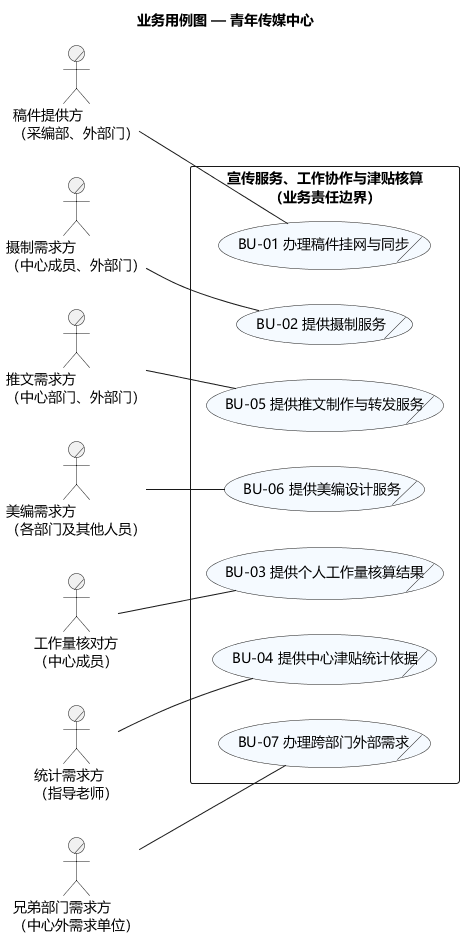

The diagram above was rendered by PlantUML. Its source (embedded in the PNG):
@startuml
title 业务用例图 — 青年传媒中心
left to right direction
skinparam defaultFontName Microsoft YaHei
skinparam shadowing false
skinparam packageStyle rectangle
skinparam usecaseBackgroundColor #F5FAFF
actor/ "稿件提供方\n（采编部、外部门）" as E
actor/ "摄制需求方\n（中心成员、外部门）" as P
actor/ "推文需求方\n（中心部门、外部门）" as W
actor/ "美编需求方\n（各部门及其他人员）" as A
actor/ "工作量核对方\n（中心成员）" as M
actor/ "统计需求方\n（指导老师）" as T
actor/ "兄弟部门需求方\n（中心外需求单位）" as X
rectangle "宣传服务、工作协作与津贴核算\n（业务责任边界）" {
 usecase/ "BU-01 办理稿件挂网与同步" as B1
 usecase/ "BU-02 提供摄制服务" as B2
 usecase/ "BU-05 提供推文制作与转发服务" as B5
 usecase/ "BU-06 提供美编设计服务" as B6
 usecase/ "BU-03 提供个人工作量核算结果" as B3
 usecase/ "BU-04 提供中心津贴统计依据" as B4
 usecase/ "BU-07 办理跨部门外部需求" as B7
}
E -- B1
P -- B2
W -- B5
A -- B6
M -- B3
T -- B4
X -- B7
@enduml